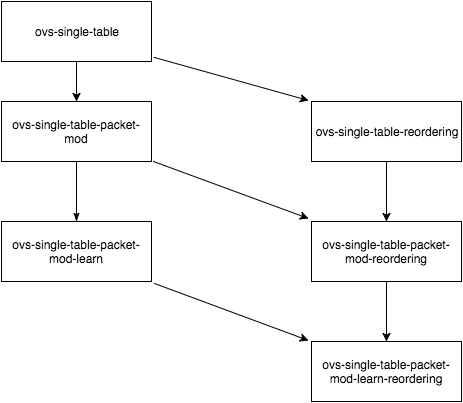

The diagram above was exported from draw.io. Its source (the exported page's mxGraphModel, read from the mxfile embedded in the PNG):
<mxGraphModel dx="954" dy="650" grid="1" gridSize="10" guides="1" tooltips="1" connect="1" arrows="1" fold="1" page="1" pageScale="1" pageWidth="826" pageHeight="1169" background="#ffffff" math="0" shadow="0">
  <root>
    <mxCell id="0" />
    <mxCell id="1" parent="0" />
    <mxCell id="23ae79462616c39f-11" style="edgeStyle=orthogonalEdgeStyle;rounded=0;html=1;exitX=0.5;exitY=1;entryX=0.5;entryY=0;endArrow=classic;endFill=1;jettySize=auto;orthogonalLoop=1;strokeColor=#000000;" edge="1" parent="1" source="23ae79462616c39f-1" target="23ae79462616c39f-3">
      <mxGeometry relative="1" as="geometry" />
    </mxCell>
    <mxCell id="23ae79462616c39f-1" value="ovs-single-table" style="whiteSpace=wrap;html=1;strokeWidth=1;" vertex="1" parent="1">
      <mxGeometry x="130" y="140" width="150" height="60" as="geometry" />
    </mxCell>
    <mxCell id="23ae79462616c39f-16" style="edgeStyle=orthogonalEdgeStyle;rounded=0;html=1;exitX=0.5;exitY=1;entryX=0.5;entryY=0;startArrow=none;startFill=0;endArrow=classic;endFill=1;jettySize=auto;orthogonalLoop=1;strokeColor=#000000;" edge="1" parent="1" source="23ae79462616c39f-2" target="23ae79462616c39f-5">
      <mxGeometry relative="1" as="geometry" />
    </mxCell>
    <mxCell id="23ae79462616c39f-2" value="ovs-single-table-reordering" style="whiteSpace=wrap;html=1;strokeWidth=1;" vertex="1" parent="1">
      <mxGeometry x="440" y="240" width="150" height="60" as="geometry" />
    </mxCell>
    <mxCell id="23ae79462616c39f-12" style="edgeStyle=orthogonalEdgeStyle;rounded=0;html=1;exitX=0.5;exitY=1;entryX=0.5;entryY=0;endArrow=classicThin;endFill=1;jettySize=auto;orthogonalLoop=1;strokeColor=#000000;startArrow=none;startFill=0;" edge="1" parent="1" source="23ae79462616c39f-3" target="23ae79462616c39f-4">
      <mxGeometry relative="1" as="geometry" />
    </mxCell>
    <mxCell id="23ae79462616c39f-3" value="ovs-single-table-packet-mod" style="whiteSpace=wrap;html=1;strokeWidth=1;" vertex="1" parent="1">
      <mxGeometry x="130" y="240" width="150" height="60" as="geometry" />
    </mxCell>
    <mxCell id="23ae79462616c39f-4" value="ovs-single-table-packet-mod-learn" style="whiteSpace=wrap;html=1;strokeWidth=1;" vertex="1" parent="1">
      <mxGeometry x="130" y="360" width="150" height="60" as="geometry" />
    </mxCell>
    <mxCell id="23ae79462616c39f-17" style="edgeStyle=orthogonalEdgeStyle;rounded=0;html=1;exitX=0.5;exitY=1;entryX=0.5;entryY=0;startArrow=none;startFill=0;endArrow=classic;endFill=1;jettySize=auto;orthogonalLoop=1;strokeColor=#000000;" edge="1" parent="1" source="23ae79462616c39f-5" target="23ae79462616c39f-8">
      <mxGeometry relative="1" as="geometry" />
    </mxCell>
    <mxCell id="23ae79462616c39f-5" value="ovs-single-table-packet-mod-reordering" style="whiteSpace=wrap;html=1;strokeWidth=1;" vertex="1" parent="1">
      <mxGeometry x="440" y="360" width="150" height="60" as="geometry" />
    </mxCell>
    <mxCell id="23ae79462616c39f-8" value="ovs-single-table-packet-mod-learn-reordering" style="whiteSpace=wrap;html=1;strokeWidth=1;" vertex="1" parent="1">
      <mxGeometry x="440" y="480" width="150" height="60" as="geometry" />
    </mxCell>
    <mxCell id="23ae79462616c39f-10" value="" style="endArrow=classic;html=1;strokeColor=#000000;entryX=-0.017;entryY=-0.017;entryPerimeter=0;" edge="1" parent="1" target="23ae79462616c39f-2">
      <mxGeometry width="50" height="50" relative="1" as="geometry">
        <mxPoint x="283" y="196" as="sourcePoint" />
        <mxPoint x="60" y="10" as="targetPoint" />
      </mxGeometry>
    </mxCell>
    <mxCell id="23ae79462616c39f-13" value="" style="endArrow=classic;html=1;strokeColor=#000000;entryX=-0.017;entryY=-0.05;entryPerimeter=0;exitX=1.013;exitY=1;exitPerimeter=0;" edge="1" parent="1" source="23ae79462616c39f-3" target="23ae79462616c39f-5">
      <mxGeometry width="50" height="50" relative="1" as="geometry">
        <mxPoint x="10" y="60" as="sourcePoint" />
        <mxPoint x="60" y="10" as="targetPoint" />
      </mxGeometry>
    </mxCell>
    <mxCell id="23ae79462616c39f-14" value="" style="endArrow=classic;html=1;strokeColor=#000000;entryX=-0.017;entryY=-0.017;entryPerimeter=0;exitX=1.02;exitY=1.033;exitPerimeter=0;" edge="1" parent="1" source="23ae79462616c39f-4" target="23ae79462616c39f-8">
      <mxGeometry width="50" height="50" relative="1" as="geometry">
        <mxPoint x="270" y="430" as="sourcePoint" />
        <mxPoint x="390" y="480" as="targetPoint" />
      </mxGeometry>
    </mxCell>
  </root>
</mxGraphModel>